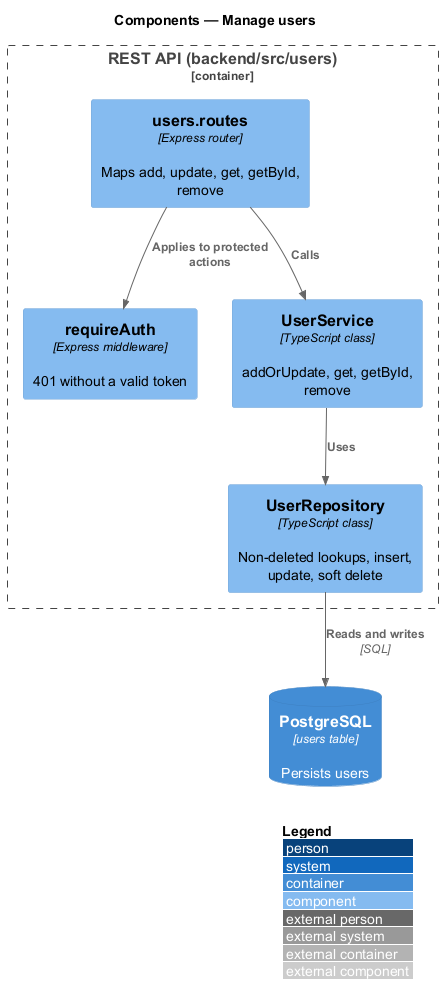

The diagram above was rendered by PlantUML. Its source (embedded in the PNG):
@startuml
!include <C4/C4_Component>
LAYOUT_WITH_LEGEND()
title Components — Manage users

Container_Boundary(api, "REST API (backend/src/users)") {
  Component(routes, "users.routes", "Express router", "Maps add, update, get, getById, remove")
  Component(guard, "requireAuth", "Express middleware", "401 without a valid token")
  Component(service, "UserService", "TypeScript class", "addOrUpdate, get, getById, remove")
  Component(repo, "UserRepository", "TypeScript class", "Non-deleted lookups, insert, update, soft delete")
}
ContainerDb(db, "PostgreSQL", "users table", "Persists users")
Rel(routes, guard, "Applies to protected actions")
Rel(routes, service, "Calls")
Rel(service, repo, "Uses")
Rel(repo, db, "Reads and writes", "SQL")
@enduml